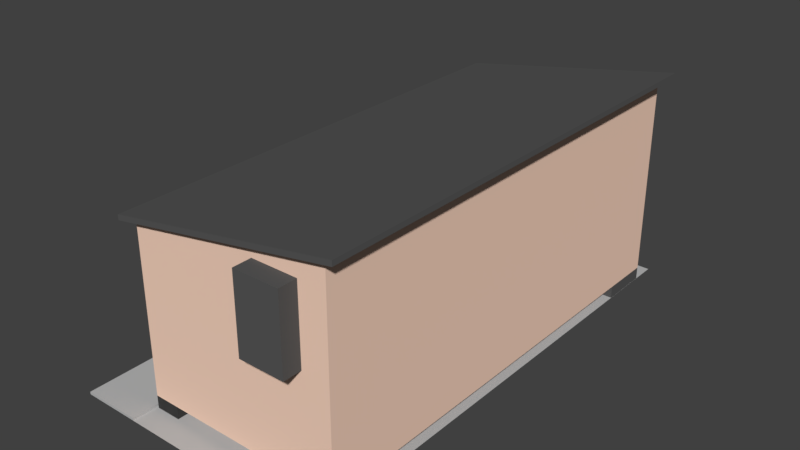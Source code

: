 # Source: portable-small.blend  (saved by Blender 2.78.0; exported with 4.5.12 LTS)
import bpy
from mathutils import Matrix  # noqa: F401  (used for matrix-valued properties, if any)

bpy.ops.wm.read_factory_settings(use_empty=True)
scene = bpy.context.scene
scene.name = 'Scene'

# ---- collections
col_collection_1 = bpy.data.collections.new('Collection 1'); scene.collection.children.link(col_collection_1)
col_collection_3 = bpy.data.collections.new('Collection 3'); scene.collection.children.link(col_collection_3)

# ---- materials (node trees are filled in below, after node groups)
mat_roof = bpy.data.materials.new('Roof')
mat_roof.alpha_threshold = 0.0
mat_roof.use_transparent_shadow = False
mat_roof.diffuse_color = (0.1, 0.1, 0.1, 1.0)
mat_roof.roughness = 0.5
mat_portable = bpy.data.materials.new('Portable')
mat_portable.alpha_threshold = 0.0
mat_portable.use_transparent_shadow = False
mat_portable.diffuse_color = (0.9756, 0.6821, 0.5362, 1.0)
mat_portable.roughness = 0.5
mat_sidewalk = bpy.data.materials.new('Sidewalk')
mat_sidewalk.alpha_threshold = 0.0
mat_sidewalk.use_transparent_shadow = False
mat_sidewalk.diffuse_color = (0.5, 0.5, 0.5, 1.0)
mat_sidewalk.roughness = 0.5
mat_sidewalk.specular_intensity = 0.0
mat_door = bpy.data.materials.new('Door')
mat_door.alpha_threshold = 0.0
mat_door.use_transparent_shadow = False
mat_door.diffuse_color = (0.9756, 0.01084, 0.01539, 1.0)
mat_door.roughness = 0.5
mat_window = bpy.data.materials.new('Window')
mat_window.alpha_threshold = 0.0
mat_window.use_transparent_shadow = False
mat_window.diffuse_color = (0.3175, 1.0, 0.943, 1.0)
mat_window.roughness = 0.5
mat_roof_002 = bpy.data.materials.new('Roof.002')
mat_roof_002.alpha_threshold = 0.0
mat_roof_002.use_transparent_shadow = False
mat_roof_002.diffuse_color = (0.1, 0.1, 0.1, 1.0)
mat_roof_002.roughness = 0.5
mat_window_002 = bpy.data.materials.new('Window.002')
mat_window_002.alpha_threshold = 0.0
mat_window_002.use_transparent_shadow = False
mat_window_002.diffuse_color = (0.3175, 1.0, 0.943, 1.0)
mat_window_002.roughness = 0.5

# ---- material node trees

# ---- world
world_world = bpy.data.worlds.new('World'); scene.world = world_world
world_world.color = (0.05088, 0.05088, 0.05088)
world_world.use_sun_shadow = False
world_world.sun_shadow_jitter_overblur = 0.0
world_world.cycles.sampling_method = 'MANUAL'

# ---- meshes
me_cube_002 = bpy.data.meshes.new('Cube.002')
me_cube_002.from_pydata([(-1.0, -1.0, 0.0), (-1.0, -1.0, 2.0), (-1.0, 1.0, 0.0), (-1.0, 1.0, 2.0), (1.0, -1.0, 0.0), (1.0, -1.0, 2.0), (1.0, 1.0, 0.0), (1.0, 1.0, 2.0), (-1.0, -1.0, 0.0), (-1.0, -1.0, 2.0), (-1.0, 1.0, 0.0), (-1.0, 1.0, 2.0), (1.0, -1.0, 0.0), (1.0, -1.0, 2.0), (1.0, 1.0, 0.0), (1.0, 1.0, 2.0), (17.0, -13.0, 2.0), (17.0, -13.0, 0.0), (17.0, -15.0, 2.0), (17.0, -15.0, 0.0), (15.0, -13.0, 2.0), (15.0, -13.0, 0.0), (15.0, -15.0, 2.0), (15.0, -15.0, 0.0), (15.0, -1.0, 0.0), (15.0, -1.0, 2.0), (15.0, 1.0, 0.0), (15.0, 1.0, 2.0), (17.0, -1.0, 0.0), (17.0, -1.0, 2.0), (17.0, 1.0, 0.0), (17.0, 1.0, 2.0), (1.0, -13.0, 2.0), (1.0, -13.0, 0.0), (1.0, -15.0, 2.0), (1.0, -15.0, 0.0), (-1.0, -13.0, 2.0), (-1.0, -13.0, 0.0), (-1.0, -15.0, 2.0), (-1.0, -15.0, 0.0)], [], [(0, 1, 3, 2), (2, 3, 7, 6), (6, 7, 5, 4), (4, 5, 1, 0), (2, 6, 4, 0), (7, 3, 1, 5), (8, 9, 11, 10), (10, 11, 15, 14), (14, 15, 13, 12), (12, 13, 9, 8), (10, 14, 12, 8), (15, 11, 9, 13), (16, 20, 22, 18), (21, 17, 19, 23), (19, 18, 22, 23), (17, 16, 18, 19), (21, 20, 16, 17), (23, 22, 20, 21), (24, 25, 27, 26), (26, 27, 31, 30), (30, 31, 29, 28), (28, 29, 25, 24), (26, 30, 28, 24), (31, 27, 25, 29), (32, 36, 38, 34), (37, 33, 35, 39), (35, 34, 38, 39), (33, 32, 34, 35), (37, 36, 32, 33), (39, 38, 36, 37)])
me_cube_002.materials.append(mat_roof)
me_cube_002.use_remesh_preserve_volume = False
me_cube_002.use_remesh_preserve_attributes = False
me_cube_002.use_mirror_vertex_groups = False
me_cube_002.update()
me_cube_001 = bpy.data.meshes.new('Cube.001')
me_cube_001.from_pydata([(0.0, -1.0, 0.0), (0.0, -1.0, 0.8244), (0.0, 1.0, 0.0), (0.0, 1.0, 0.8244), (1.0, -1.0, 0.0), (1.0, -1.0, 1.0), (1.0, 1.0, 0.0), (1.0, 1.0, 1.0), (-0.06403, -1.031, 0.8117), (-0.06403, 1.031, 0.8117), (1.064, 1.031, 1.01), (1.064, -1.031, 1.01), (-0.06403, -1.031, 0.8372), (-0.06403, 1.031, 0.8372), (1.064, 1.031, 1.035), (1.064, -1.031, 1.035)], [], [(0, 1, 3, 2), (2, 3, 7, 6), (6, 7, 5, 4), (4, 5, 1, 0), (2, 6, 4, 0), (5, 7, 10, 11), (12, 15, 14, 13), (7, 3, 9, 10), (10, 9, 13, 14), (11, 10, 14, 15), (9, 8, 12, 13), (8, 11, 15, 12), (3, 1, 8, 9), (1, 5, 11, 8)])
me_cube_001.polygons.foreach_set('material_index', [0, 0, 0, 0, 0, 1, 1, 1, 1, 1, 1, 1, 1, 1])
me_cube_001.materials.append(mat_portable)
me_cube_001.materials.append(mat_roof)
me_cube_001.use_remesh_preserve_volume = False
me_cube_001.use_remesh_preserve_attributes = False
me_cube_001.use_mirror_vertex_groups = False
me_cube_001.update()
me_plane = bpy.data.meshes.new('Plane')
me_plane.from_pydata([(0.0, -1.0, 0.0), (1.0, -1.0, 0.0), (0.0, 1.0, 0.0), (1.0, 1.0, 0.0)], [], [(0, 1, 3, 2)])
me_plane.materials.append(mat_sidewalk)
me_plane.use_remesh_preserve_volume = False
me_plane.use_remesh_preserve_attributes = False
me_plane.use_mirror_vertex_groups = False
me_plane.update()
me_plane_006 = bpy.data.meshes.new('Plane.006')
me_plane_006.from_pydata([(-0.03918, -1.0, 0.0), (0.1917, -1.0, 0.0), (-0.03918, 0.7423, 0.07077), (0.1917, 0.7423, 0.07077), (-0.03918, 0.3067, 0.07077), (-0.03918, -0.1288, 0.0379), (-0.03918, -0.5644, 0.0), (0.1917, -0.5644, 0.0), (0.1917, -0.1288, 0.0379), (0.1917, 0.3067, 0.07077), (-0.03918, -0.5644, 0.01), (-0.03918, -1.0, 0.01), (0.1917, -1.0, 0.01), (0.1917, 0.3067, 0.08077), (0.1917, 0.7423, 0.08077), (-0.03918, 0.7423, 0.08077), (-0.03918, 0.3067, 0.08077), (-0.03918, -0.1288, 0.0479), (0.1917, -0.5644, 0.01), (0.1917, -0.1288, 0.0479), (-0.04407, 0.7247, -0.01), (-0.04407, 0.7247, 0.3418), (-0.04407, 0.7447, -0.01), (-0.04407, 0.7447, 0.3418), (-0.02407, 0.7247, -0.01), (-0.02407, 0.7247, 0.3418), (-0.02407, 0.7447, -0.01), (-0.02407, 0.7447, 0.3418), (0.1583, 0.7247, -0.01), (0.1583, 0.7247, 0.3418), (0.1583, 0.7447, -0.01), (0.1583, 0.7447, 0.3418), (0.1783, 0.7247, -0.01), (0.1783, 0.7247, 0.3418), (0.1783, 0.7447, -0.01), (0.1783, 0.7447, 0.3418), (-0.04407, 0.3332, -0.01), (-0.04407, 0.3332, 0.3418), (-0.04407, 0.3532, -0.01), (-0.04407, 0.3532, 0.3418), (-0.02407, 0.3332, -0.01), (-0.02407, 0.3332, 0.3418), (-0.02407, 0.3532, -0.01), (-0.02407, 0.3532, 0.3418), (-0.04207, 0.3488, 0.3394), (-0.04207, 0.7261, 0.3394), (-0.04207, 0.3488, 0.3234), (-0.04207, 0.7261, 0.3234), (-0.02607, 0.3488, 0.3394), (-0.02607, 0.7261, 0.3394), (-0.02607, 0.3488, 0.3234), (-0.02607, 0.7261, 0.3234), (-0.0328, 0.7426, 0.3394), (0.1643, 0.7426, 0.3394), (-0.0328, 0.7426, 0.3234), (0.1643, 0.7426, 0.3234), (-0.0328, 0.7266, 0.3394), (0.1643, 0.7266, 0.3394), (-0.0328, 0.7266, 0.3234), (0.1643, 0.7266, 0.3234)], [], [(4, 2, 3, 9), (0, 6, 7, 1), (6, 5, 8, 7), (5, 4, 9, 8), (16, 13, 14, 15), (11, 12, 18, 10), (10, 18, 19, 17), (17, 19, 13, 16), (5, 6, 10, 17), (3, 2, 15, 14), (6, 0, 11, 10), (1, 7, 18, 12), (2, 4, 16, 15), (0, 1, 12, 11), (7, 8, 19, 18), (4, 5, 17, 16), (9, 3, 14, 13), (8, 9, 13, 19), (20, 21, 23, 22), (22, 23, 27, 26), (26, 27, 25, 24), (24, 25, 21, 20), (22, 26, 24, 20), (27, 23, 21, 25), (28, 29, 31, 30), (30, 31, 35, 34), (34, 35, 33, 32), (32, 33, 29, 28), (30, 34, 32, 28), (35, 31, 29, 33), (36, 37, 39, 38), (38, 39, 43, 42), (42, 43, 41, 40), (40, 41, 37, 36), (38, 42, 40, 36), (43, 39, 37, 41), (44, 45, 47, 46), (46, 47, 51, 50), (50, 51, 49, 48), (48, 49, 45, 44), (54, 55, 59, 58), (52, 53, 55, 54), (58, 59, 57, 56), (56, 57, 53, 52)])
me_plane_006.polygons.foreach_set('material_index', [0, 0, 0, 0, 0, 0, 0, 0, 0, 0, 0, 0, 0, 0, 0, 0, 0, 0, 1, 1, 1, 1, 1, 1, 1, 1, 1, 1, 1, 1, 1, 1, 1, 1, 1, 1, 1, 1, 1, 1, 1, 1, 1, 1])
me_plane_006.materials.append(mat_sidewalk)
me_plane_006.materials.append(mat_door)
me_plane_006.use_remesh_preserve_volume = False
me_plane_006.use_remesh_preserve_attributes = False
me_plane_006.use_mirror_vertex_groups = False
me_plane_006.update()
me_plane_001 = bpy.data.meshes.new('Plane.001')
me_plane_001.from_pydata([(-0.1497, -0.1377, -0.005623), (0.1497, -0.1377, -0.005623), (-0.1497, 0.1377, -0.005623), (0.1497, 0.1377, -0.005623), (-0.1497, 0.1377, 0.005623), (-0.1497, -0.1377, 0.005623), (0.1497, -0.1377, 0.005623), (0.1497, 0.1377, 0.005623), (-0.1375, 0.1264, 0.005623), (-0.1375, -0.1264, 0.005623), (0.1375, -0.1264, 0.005623), (0.1375, 0.1264, 0.005623)], [], [(0, 2, 3, 1), (6, 7, 11, 10), (1, 3, 7, 6), (2, 0, 5, 4), (3, 2, 4, 7), (0, 1, 6, 5), (9, 10, 11, 8), (4, 5, 9, 8), (7, 4, 8, 11), (5, 6, 10, 9)])
me_plane_001.polygons.foreach_set('material_index', [0, 0, 0, 0, 0, 0, 1, 0, 0, 0])
me_plane_001.materials.append(mat_roof)
me_plane_001.materials.append(mat_window)
me_plane_001.use_remesh_preserve_volume = False
me_plane_001.use_remesh_preserve_attributes = False
me_plane_001.use_mirror_vertex_groups = False
me_plane_001.update()
me_plane_002 = bpy.data.meshes.new('Plane.002')
me_plane_002.from_pydata([(-0.1497, -0.1377, -0.005623), (0.1497, -0.1377, -0.005623), (-0.1497, 0.1377, -0.005623), (0.1497, 0.1377, -0.005623), (-0.1497, 0.1377, 0.005623), (-0.1497, -0.1377, 0.005623), (0.1497, -0.1377, 0.005623), (0.1497, 0.1377, 0.005623), (-0.1375, 0.1264, 0.005623), (-0.1375, -0.1264, 0.005623), (0.1375, -0.1264, 0.005623), (0.1375, 0.1264, 0.005623)], [], [(0, 2, 3, 1), (6, 7, 11, 10), (1, 3, 7, 6), (2, 0, 5, 4), (3, 2, 4, 7), (0, 1, 6, 5), (9, 10, 11, 8), (4, 5, 9, 8), (7, 4, 8, 11), (5, 6, 10, 9)])
me_plane_002.polygons.foreach_set('material_index', [0, 0, 0, 0, 0, 0, 1, 0, 0, 0])
me_plane_002.materials.append(mat_roof)
me_plane_002.materials.append(mat_window)
me_plane_002.use_remesh_preserve_volume = False
me_plane_002.use_remesh_preserve_attributes = False
me_plane_002.use_mirror_vertex_groups = False
me_plane_002.update()
me_plane_003 = bpy.data.meshes.new('Plane.003')
me_plane_003.from_pydata([(-0.1497, -0.1377, -0.005623), (0.3667, -0.1377, -0.005623), (-0.1497, 0.1377, -0.005623), (0.3667, 0.1377, -0.005623), (-0.1497, 0.1377, 0.005623), (-0.1497, -0.1377, 0.005623), (0.3667, -0.1377, 0.005623), (0.3667, 0.1377, 0.005623)], [], [(0, 2, 3, 1), (4, 5, 6, 7), (1, 3, 7, 6), (2, 0, 5, 4), (3, 2, 4, 7), (0, 1, 6, 5)])
me_plane_003.materials.append(mat_door)
me_plane_003.use_remesh_preserve_volume = False
me_plane_003.use_remesh_preserve_attributes = False
me_plane_003.use_mirror_vertex_groups = False
me_plane_003.update()
me_plane_004 = bpy.data.meshes.new('Plane.004')
me_plane_004.from_pydata([(-0.1497, -0.1377, -0.005623), (0.1497, -0.1377, -0.005623), (-0.1497, 0.1377, -0.005623), (0.1497, 0.1377, -0.005623), (-0.1497, 0.1377, 0.07031), (-0.1497, -0.1377, 0.07031), (0.1497, -0.1377, 0.07031), (0.1497, 0.1377, 0.07031)], [], [(0, 2, 3, 1), (4, 5, 6, 7), (1, 3, 7, 6), (2, 0, 5, 4), (3, 2, 4, 7), (0, 1, 6, 5)])
me_plane_004.materials.append(mat_roof)
me_plane_004.use_remesh_preserve_volume = False
me_plane_004.use_remesh_preserve_attributes = False
me_plane_004.use_mirror_vertex_groups = False
me_plane_004.update()
me_plane_005 = bpy.data.meshes.new('Plane.005')
me_plane_005.from_pydata([(-0.1497, -0.1377, -0.005623), (0.1497, -0.1377, -0.005623), (-0.1497, 0.1377, -0.005623), (0.1497, 0.1377, -0.005623), (-0.1497, 0.1377, 0.005623), (-0.1497, -0.1377, 0.005623), (0.1497, -0.1377, 0.005623), (0.1497, 0.1377, 0.005623), (-0.1375, 0.1264, 0.005623), (-0.1375, -0.1264, 0.005623), (0.1375, -0.1264, 0.005623), (0.1375, 0.1264, 0.005623)], [], [(0, 2, 3, 1), (6, 7, 11, 10), (1, 3, 7, 6), (2, 0, 5, 4), (3, 2, 4, 7), (0, 1, 6, 5), (9, 10, 11, 8), (4, 5, 9, 8), (7, 4, 8, 11), (5, 6, 10, 9)])
me_plane_005.polygons.foreach_set('material_index', [0, 0, 0, 0, 0, 0, 1, 0, 0, 0])
me_plane_005.materials.append(mat_roof_002)
me_plane_005.materials.append(mat_window_002)
me_plane_005.use_remesh_preserve_volume = False
me_plane_005.use_remesh_preserve_attributes = False
me_plane_005.use_mirror_vertex_groups = False
me_plane_005.update()

# ---- objects
ob_stilts = bpy.data.objects.new('Stilts', me_cube_002)
ob_portable = bpy.data.objects.new('Portable', me_cube_001)
ob_gound = bpy.data.objects.new('Gound', me_plane)
ob_ramp = bpy.data.objects.new('Ramp', me_plane_006)
ob_window = bpy.data.objects.new('Window', me_plane_001)
ob_window2 = bpy.data.objects.new('Window2', me_plane_002)
ob_door = bpy.data.objects.new('Door', me_plane_003)
ob_airconditioner = bpy.data.objects.new('AirConditioner', me_plane_004)
ob_window3 = bpy.data.objects.new('Window3', me_plane_005)

# ---- transforms, parenting, visibility, modifiers, constraints
ob_stilts.location = (0.25, 0.2, 0.0)
ob_stilts.rotation_euler = (0.0, -0.0, 1.571)
ob_stilts.scale = (0.1, 0.05, 0.025)
ob_stilts.lineart.crease_threshold = 0.0
ob_portable.location = (0.2, 1.0, 0.05)
ob_portable.scale = (0.8, 0.9, 0.8)
ob_portable.lineart.crease_threshold = 0.0
ob_gound.location = (0.0, 1.0, 0.0)
ob_gound.lineart.crease_threshold = 0.0
ob_ramp.location = (0.0, 1.0, 0.0)
ob_ramp.lineart.crease_threshold = 0.0
_vg = ob_ramp.vertex_groups.new(name='Pillar')
ob_window.location = (0.1944, 0.421, 0.4478)
ob_window.rotation_euler = (-3.142, 1.571, 0.0)
ob_window.lineart.crease_threshold = 0.0
ob_window2.location = (0.1944, 1.004, 0.4478)
ob_window2.rotation_euler = (-3.142, 1.571, 0.0)
ob_window2.lineart.crease_threshold = 0.0
ob_door.location = (0.1944, 1.518, 0.4478)
ob_door.rotation_euler = (-3.142, 1.571, 0.0)
ob_door.lineart.crease_threshold = 0.0
ob_airconditioner.location = (0.8038, 0.09763, 0.6055)
ob_airconditioner.rotation_euler = (-4.712, 1.571, 0.0)
ob_airconditioner.scale = (1.0, 0.6466, 1.0)
ob_airconditioner.lineart.crease_threshold = 0.0
ob_window3.location = (0.4611, 1.9, 0.4478)
ob_window3.rotation_euler = (-1.571, 1.571, 0.0)
ob_window3.lineart.crease_threshold = 0.0

# ---- collection membership
col_collection_1.objects.link(ob_stilts)
col_collection_1.objects.link(ob_portable)
col_collection_1.objects.link(ob_gound)
col_collection_3.objects.link(ob_ramp)
col_collection_3.objects.link(ob_window)
col_collection_3.objects.link(ob_window2)
col_collection_3.objects.link(ob_door)
col_collection_3.objects.link(ob_airconditioner)
col_collection_3.objects.link(ob_window3)

# ---- scene / render settings (as saved in the file)
scene.frame_start = 1; scene.frame_end = 250; scene.frame_set(1)
scene.render.engine = 'BLENDER_EEVEE_NEXT'
scene.render.resolution_percentage = 50
scene.render.dither_intensity = 0.0
scene.cycles.use_denoising = False
scene.cycles.samples = 128
scene.cycles.sampling_pattern = 'TABULATED_SOBOL'
scene.cycles.light_sampling_threshold = 0.0
scene.cycles.use_adaptive_sampling = False
scene.cycles.use_light_tree = False
scene.cycles.blur_glossy = 0.0
scene.cycles.sample_clamp_indirect = 0.0
scene.view_settings.view_transform = 'Standard'
bpy.context.view_layer.update()

# ---- added for rendering (the .blend has no active camera and no usable light): camera, sun
cam_auto = bpy.data.cameras.new('AutoCamera')
cam_auto.lens = 50.0
cam_auto.sensor_width = 36.0
cam_auto.clip_end = 1000.0
ob_auto_camera = bpy.data.objects.new('AutoCamera', cam_auto)
scene.collection.objects.link(ob_auto_camera)
ob_auto_camera.location = (2.76775, -1.71701, 2.24546)
ob_auto_camera.rotation_euler = (1.09748, -7.21219e-08, 0.694738)
scene.camera = ob_auto_camera
light_auto_sun = bpy.data.lights.new('AutoSun', 'SUN')
light_auto_sun.energy = 3.0
light_auto_sun.angle = 0.0523599
ob_auto_sun = bpy.data.objects.new('AutoSun', light_auto_sun)
scene.collection.objects.link(ob_auto_sun)
ob_auto_sun.rotation_euler = (0.872665, 0.174533, 0.523599)
bpy.context.view_layer.update()
